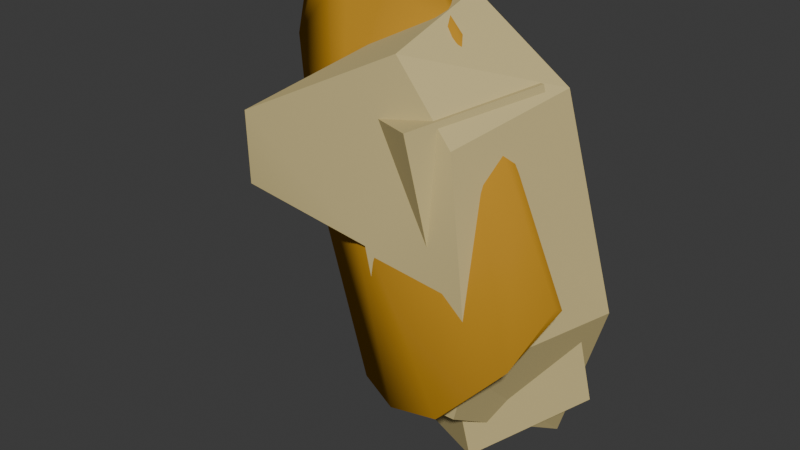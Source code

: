 # Source: hg_leg.blend  (saved by Blender 4.2.67; exported with 4.5.12 LTS)
import bpy
from mathutils import Matrix  # noqa: F401  (used for matrix-valued properties, if any)

bpy.ops.wm.read_factory_settings(use_empty=True)
scene = bpy.context.scene
scene.name = 'Scene'

# ---- collections
col_collection = bpy.data.collections.new('Collection'); scene.collection.children.link(col_collection)

# ---- images (referenced by path relative to the original .blend; pixels are not part of the script)
import os
ASSET_DIR = os.environ.get("B2B_ASSET_DIR", "")  # directory of the original .blend (textures are referenced by path, not embedded)
HERE = os.path.dirname(os.path.abspath(__file__))  # packed textures are extracted next to this script under _unpacked/

def load_image(name, relpath, width, height, colorspace="sRGB"):
    """Load a texture the original file referenced (path relative to the .blend, or extracted next to this script)."""
    p = next((c for c in (os.path.join(HERE, relpath), os.path.join(ASSET_DIR, relpath)) if relpath and os.path.exists(c)), "")
    if p:
        img = bpy.data.images.load(p, check_existing=True)
        img.name = name
    else:  # same state as the original file: an image datablock whose file is absent (Cycles renders it pink)
        img = bpy.data.images.new(name, width, height)
        img.source = "FILE"
        img.filepath = "//" + (relpath or name)
    img.colorspace_settings.name = colorspace
    return img
img_legs_tif = load_image('legs.tif', 'legs.tif', 1024, 1024, 'sRGB')

# ---- materials (node trees are filled in below, after node groups)
mat_tough_floodflesh_combatform = bpy.data.materials.new('tough_floodflesh_combatform')
mat_tough_floodflesh_combatform.diffuse_color = (0.6071, 0.4981, 0.2323, 1.0)
mat_legs = bpy.data.materials.new('legs')
mat_legs.diffuse_color = (0.1015, 0.5259, 0.2905, 1.0)
mat_elite_honor_armor = bpy.data.materials.new('elite_honor_armor')
mat_elite_honor_armor.diffuse_color = (0.5447, 0.2734, 0.02392, 1.0)

# ---- material node trees
mat_legs.use_nodes = True; mat_legs.node_tree.nodes.clear()
_N = mat_legs.node_tree.nodes; _L = mat_legs.node_tree.links
n0 = _N.new('ShaderNodeBsdfPrincipled'); n0.name = 'Principled BSDF'; n0.location = (10, 300)
n1 = _N.new('ShaderNodeOutputMaterial'); n1.name = 'Material Output'; n1.location = (300, 300)
n2 = _N.new('ShaderNodeTexImage'); n2.name = 'Image Texture'; n2.location = (-280, 280)
n2.image = img_legs_tif
_L.new(n0.outputs[0], n1.inputs[0])
_L.new(n2.outputs[0], n0.inputs[0])
n1.is_active_output = True

# ---- world
world_world = bpy.data.worlds.new('World'); scene.world = world_world
world_world.use_nodes = True; world_world.node_tree.nodes.clear()
_N = world_world.node_tree.nodes; _L = world_world.node_tree.links
n0 = _N.new('ShaderNodeOutputWorld'); n0.name = 'World Output'; n0.location = (300, 300)
n1 = _N.new('ShaderNodeBackground'); n1.name = 'Background'; n1.location = (10, 300)
n1.inputs[0].default_value = (0.05088, 0.05088, 0.05088, 1.0)
_L.new(n1.outputs[0], n0.inputs[0])
n0.is_active_output = True
world_world.color = (0.05088, 0.05088, 0.05088)
world_world.sun_shadow_jitter_overblur = 0.0

# ---- meshes
me_phy_right_torso_armor = bpy.data.meshes.new('$phy_right_torso_armor')
me_phy_right_torso_armor.from_pydata([(-0.5, -0.5, -0.5), (-0.5, -0.5, 0.5), (-0.5, 0.5, -0.5), (-0.5, 0.5, 0.5), (0.5, -0.5, -0.5), (0.5, -0.5, 0.5), (0.5, 0.5, -0.5), (0.5, 0.5, 0.5)], [], [(0, 1, 3, 2), (2, 3, 7, 6), (6, 7, 5, 4), (4, 5, 1, 0), (2, 6, 4, 0), (7, 3, 1, 5)])
me_phy_right_torso_armor.materials.append(mat_tough_floodflesh_combatform)
me_phy_right_torso_armor.update()
me_right_torso_armor_base_body = bpy.data.meshes.new('@right_torso_armor_base body')
me_right_torso_armor_base_body.from_pydata([(-0.01687, -4.348, 1.563), (1.861, -4.54, -5.526), (5.341, -4.54, -5.403), (-0.01687, -4.348, 1.563), (5.341, -4.54, -5.403), (6.032, -4.636, -2.619), (-0.01687, -4.348, 1.563), (6.032, -4.636, -2.619), (3.78, -3.143, 6.823), (-0.01687, -4.348, 1.563), (3.78, -3.143, 6.823), (0.5501, -2.856, 10.34), (-0.01687, -4.348, 1.563), (0.5501, -2.856, 10.34), (-7.476, -4.348, 6.267), (-0.01687, -4.348, 1.563), (-7.476, -4.348, 6.267), (-7.353, -4.348, 2.499), (2.115, 1.445, -0.1273), (1.861, 4.77, -11.54), (1.861, -4.54, -5.526), (1.861, -4.54, -5.526), (-0.01687, -4.348, 1.563), (2.115, 1.445, -0.1273), (1.861, 4.77, -11.54), (5.341, 4.77, -11.41), (5.341, -4.54, -5.403), (5.341, -4.54, -5.403), (1.861, -4.54, -5.526), (1.861, 4.77, -11.54), (5.341, 4.77, -11.41), (8.044, 4.13, -2.819), (6.032, -4.636, -2.619), (6.032, -4.636, -2.619), (5.341, -4.54, -5.403), (5.341, 4.77, -11.41), (8.044, 4.13, -2.819), (5.792, 2.723, 8.478), (3.78, -3.143, 6.823), (3.78, -3.143, 6.823), (6.032, -4.636, -2.619), (8.044, 4.13, -2.819), (5.792, 2.723, 8.478), (0.5501, 2.723, 12.0), (0.5501, -2.856, 10.34), (0.5501, -2.856, 10.34), (3.78, -3.143, 6.823), (5.792, 2.723, 8.478), (0.5501, 2.723, 12.0), (-2.135, 2.483, 6.267), (-7.476, -4.348, 6.267), (-7.476, -4.348, 6.267), (0.5501, -2.856, 10.34), (0.5501, 2.723, 12.0), (-2.135, 2.483, 6.267), (-2.448, 2.483, 3.871), (-7.353, -4.348, 2.499), (-7.353, -4.348, 2.499), (-7.476, -4.348, 6.267), (-2.135, 2.483, 6.267), (-2.448, 2.483, 3.871), (2.115, 1.445, -0.1273), (-0.01687, -4.348, 1.563), (-0.01687, -4.348, 1.563), (-7.353, -4.348, 2.499), (-2.448, 2.483, 3.871), (2.115, 1.445, -0.1273), (-2.448, 2.483, 3.871), (-2.135, 2.483, 6.267), (-2.135, 2.483, 6.267), (0.5501, 2.723, 12.0), (5.792, 2.723, 8.478), (2.115, 1.445, -0.1273), (-2.135, 2.483, 6.267), (5.792, 2.723, 8.478), (2.115, 1.445, -0.1273), (5.792, 2.723, 8.478), (8.044, 4.13, -2.819), (2.115, 1.445, -0.1273), (8.044, 4.13, -2.819), (5.341, 4.77, -11.41), (2.115, 1.445, -0.1273), (5.341, 4.77, -11.41), (1.861, 4.77, -11.54)], [], [(0, 1, 2), (3, 4, 5), (6, 7, 8), (9, 10, 11), (12, 13, 14), (15, 16, 17), (18, 19, 20), (21, 22, 23), (24, 25, 26), (27, 28, 29), (30, 31, 32), (33, 34, 35), (36, 37, 38), (39, 40, 41), (42, 43, 44), (45, 46, 47), (48, 49, 50), (51, 52, 53), (54, 55, 56), (57, 58, 59), (60, 61, 62), (63, 64, 65), (66, 67, 68), (69, 70, 71), (72, 73, 74), (75, 76, 77), (78, 79, 80), (81, 82, 83)])
me_right_torso_armor_base_body.polygons.foreach_set('use_smooth', [True] * 28)
_ca = me_right_torso_armor_base_body.color_attributes.new('color', 'FLOAT_COLOR', 'POINT')
_ca.data.foreach_set('color', [0.0, 0.0, 0.0, 1.0, 0.0, 0.0, 0.0, 1.0, 0.0, 0.0, 0.0, 1.0, 0.0, 0.0, 0.0, 1.0, 0.0, 0.0, 0.0, 1.0, 0.0, 0.0, 0.0, 1.0, 0.0, 0.0, 0.0, 1.0, 0.0, 0.0, 0.0, 1.0, 0.0, 0.0, 0.0, 1.0, 0.0, 0.0, 0.0, 1.0, 0.0, 0.0, 0.0, 1.0, 0.0, 0.0, 0.0, 1.0, 0.0, 0.0, 0.0, 1.0, 0.0, 0.0, 0.0, 1.0, 0.0, 0.0, 0.0, 1.0, 0.0, 0.0, 0.0, 1.0, 0.0, 0.0, 0.0, 1.0, 0.0, 0.0, 0.0, 1.0, 0.0, 0.0, 0.0, 1.0, 0.0, 0.0, 0.0, 1.0, 0.0, 0.0, 0.0, 1.0, 0.0, 0.0, 0.0, 1.0, 0.0, 0.0, 0.0, 1.0, 0.0, 0.0, 0.0, 1.0, 0.0, 0.0, 0.0, 1.0, 0.0, 0.0, 0.0, 1.0, 0.0, 0.0, 0.0, 1.0, 0.0, 0.0, 0.0, 1.0, 0.0, 0.0, 0.0, 1.0, 0.0, 0.0, 0.0, 1.0, 0.0, 0.0, 0.0, 1.0, 0.0, 0.0, 0.0, 1.0, 0.0, 0.0, 0.0, 1.0, 0.0, 0.0, 0.0, 1.0, 0.0, 0.0, 0.0, 1.0, 0.0, 0.0, 0.0, 1.0, 0.0, 0.0, 0.0, 1.0, 0.0, 0.0, 0.0, 1.0, 0.0, 0.0, 0.0, 1.0, 0.0, 0.0, 0.0, 1.0, 0.0, 0.0, 0.0, 1.0, 0.0, 0.0, 0.0, 1.0, 0.0, 0.0, 0.0, 1.0, 0.0, 0.0, 0.0, 1.0, 0.0, 0.0, 0.0, 1.0, 0.0, 0.0, 0.0, 1.0, 0.0, 0.0, 0.0, 1.0, 0.0, 0.0, 0.0, 1.0, 0.0, 0.0, 0.0, 1.0, 0.0, 0.0, 0.0, 1.0, 0.0, 0.0, 0.0, 1.0, 0.0, 0.0, 0.0, 1.0, 0.0, 0.0, 0.0, 1.0, 0.0, 0.0, 0.0, 1.0, 0.0, 0.0, 0.0, 1.0, 0.0, 0.0, 0.0, 1.0, 0.0, 0.0, 0.0, 1.0, 0.0, 0.0, 0.0, 1.0, 0.0, 0.0, 0.0, 1.0, 0.0, 0.0, 0.0, 1.0, 0.0, 0.0, 0.0, 1.0, 0.0, 0.0, 0.0, 1.0, 0.0, 0.0, 0.0, 1.0, 0.0, 0.0, 0.0, 1.0, 0.0, 0.0, 0.0, 1.0, 0.0, 0.0, 0.0, 1.0, 0.0, 0.0, 0.0, 1.0, 0.0, 0.0, 0.0, 1.0, 0.0, 0.0, 0.0, 1.0, 0.0, 0.0, 0.0, 1.0, 0.0, 0.0, 0.0, 1.0, 0.0, 0.0, 0.0, 1.0, 0.0, 0.0, 0.0, 1.0, 0.0, 0.0, 0.0, 1.0, 0.0, 0.0, 0.0, 1.0, 0.0, 0.0, 0.0, 1.0, 0.0, 0.0, 0.0, 1.0, 0.0, 0.0, 0.0, 1.0, 0.0, 0.0, 0.0, 1.0, 0.0, 0.0, 0.0, 1.0, 0.0, 0.0, 0.0, 1.0, 0.0, 0.0, 0.0, 1.0, 0.0, 0.0, 0.0, 1.0, 0.0, 0.0, 0.0, 1.0])
me_right_torso_armor_base_body.materials.append(mat_tough_floodflesh_combatform)
me_right_torso_armor_base_body.update()
me_right_torso_armor_base_body.normals_split_custom_set([tuple(v) for v in zip(*[iter([0.05833, -0.9906, 0.1241, -0.0009458, -0.9996, 0.0268, -0.03005, -0.9995, 0.00441, 0.05832, -0.9906, 0.1241, -0.03006, -0.9995, 0.004396, -0.02406, -0.9991, 0.03391, 0.05836, -0.9905, 0.1241, -0.02406, -0.9991, 0.03392, 0.0833, -0.9828, 0.1649, 0.05835, -0.9906, 0.1241, 0.08331, -0.9828, 0.1649, 0.09548, -0.9824, 0.1607, 0.05836, -0.9905, 0.1241, 0.09547, -0.9824, 0.1607, 0.05242, -0.9952, 0.08313, 0.05833, -0.9906, 0.1241, 0.05242, -0.9952, 0.08311, 0.0, -1.0, -3.465e-08, -0.9995, 0.0177, 0.02742, -0.9995, 0.0177, 0.02742, -0.9995, 0.0177, 0.02742, -0.9295, 0.268, -0.2534, -0.9295, 0.268, -0.2534, -0.9295, 0.268, -0.2534, 0.02964, -0.5422, -0.8397, 0.02964, -0.5422, -0.8397, 0.02964, -0.5422, -0.8397, 0.02964, -0.5422, -0.8397, 0.02964, -0.5422, -0.8397, 0.02964, -0.5422, -0.8397, 0.9259, -0.2195, -0.3075, 0.9259, -0.2195, -0.3075, 0.9259, -0.2195, -0.3075, 0.9573, -0.1568, -0.2429, 0.9573, -0.1568, -0.2429, 0.9573, -0.1568, -0.2429, 0.9238, -0.3563, 0.1398, 0.9238, -0.3563, 0.1398, 0.9238, -0.3563, 0.1398, 0.9429, -0.2106, 0.2582, 0.9429, -0.2106, 0.2582, 0.9429, -0.2106, 0.2582, 0.5415, -0.2391, 0.806, 0.5415, -0.2391, 0.806, 0.5415, -0.2391, 0.806, 0.6572, -0.4048, 0.6358, 0.6572, -0.4048, 0.6358, 0.6572, -0.4048, 0.6358, -0.7451, 0.5826, 0.3245, -0.7451, 0.5826, 0.3245, -0.7451, 0.5826, 0.3245, -0.3982, -0.2609, 0.8794, -0.3982, -0.2609, 0.8794, -0.3982, -0.2609, 0.8794, -0.8176, 0.5658, 0.1067, -0.8176, 0.5658, 0.1067, -0.8176, 0.5658, 0.1067, -0.7875, 0.6158, -0.02568, -0.7875, 0.6158, -0.02568, -0.7875, 0.6158, -0.02568, -0.6561, 0.02134, -0.7543, -0.6561, 0.02134, -0.7543, -0.6561, 0.02134, -0.7543, -0.1216, 0.2786, -0.9527, -0.1216, 0.2786, -0.9527, -0.1216, 0.2786, -0.9527, -0.2204, 0.9749, 0.03242, 0.1999, 0.9795, -0.02609, 0.05035, 0.9952, -0.08416, 0.0503, 0.9952, -0.08417, -0.02142, 0.9993, -0.03188, -0.113, 0.9918, -0.0598, -0.2204, 0.9749, 0.03245, 0.05028, 0.9952, -0.08421, -0.113, 0.9918, -0.05985, -0.2205, 0.9748, 0.03246, -0.1131, 0.9918, -0.05979, -0.3614, 0.9239, 0.1254, -0.2205, 0.9749, 0.03249, -0.3614, 0.9239, 0.1254, -0.1143, 0.9613, 0.2505, -0.2204, 0.9749, 0.03248, -0.1142, 0.9613, 0.2506, -0.009882, 0.96, 0.28])] * 3)])
me_l5_elite_l5_base_body_036 = bpy.data.meshes.new('L5_elite_L5 base body.036')
me_l5_elite_l5_base_body_036.from_pydata([(5.578, -5.558, -4.435), (2.472, -4.808, -5.822), (-6.282, -0.4568, 2.026), (5.337, -0.2543, 5.3), (8.388, -0.9134, -0.1696), (7.6, -3.911, -2.269), (-5.786, 1.761, 12.23), (-3.425, 1.439, 11.7), (-6.282, -0.4568, 2.026), (5.578, -5.558, -4.435), (-6.282, -0.4568, 2.026), (-3.425, 1.439, 11.7), (1.642, 0.6145, 10.51), (5.337, -0.2543, 5.3), (7.6, -3.911, -2.269), (-5.786, 1.761, 12.23), (-9.611, 2.293, 7.826), (-8.148, 3.054, 12.71), (-9.611, 2.293, 7.826), (-5.786, 1.761, 12.23), (-6.282, -0.4568, 2.026), (1.642, 0.6145, 10.51), (-3.425, 1.439, 11.7), (-1.35, 2.827, 12.08), (-3.425, 1.439, 11.7), (1.642, 0.6145, 10.51), (5.578, -5.558, -4.435), (2.317, -5.352, -5.677), (-6.325, -1.042, 2.236), (-0.6774, -3.658, -6.158), (1.549, 0.02647, 10.8), (7.922, -4.259, -1.879), (5.335, -0.8863, 5.382), (-6.325, -1.042, 2.236), (2.317, -5.352, -5.677), (-2.32, -3.315, 4.291), (5.595, -6.234, -4.288), (7.922, -4.259, -1.879), (1.549, 0.02647, 10.8), (1.549, 0.02647, 10.8), (-3.404, 0.9119, 11.9), (-2.32, -3.315, 4.291), (-9.781, 1.763, 8.091), (-5.792, 1.157, 12.33), (-8.338, 2.377, 12.74), (-8.338, 2.377, 12.74), (-10.31, 4.736, 12.85), (-10.95, 3.797, 10.95), (-3.404, 0.9119, 11.9), (1.549, 0.02647, 10.8), (-1.244, 2.198, 12.38), (-2.32, -3.315, 4.291), (-3.404, 0.9119, 11.9), (-5.792, 1.157, 12.33), (2.472, -4.808, -5.822), (5.578, -5.558, -4.435), (5.595, -6.234, -4.288), (2.317, -5.352, -5.677), (-0.6774, -3.658, -6.158), (-0.7274, -3.091, -6.414), (7.6, -3.911, -2.269), (8.388, -0.9134, -0.1696), (8.393, -1.467, 0.1216), (7.922, -4.259, -1.879), (5.595, -6.234, -4.288), (5.578, -5.558, -4.435), (8.388, -0.9134, -0.1696), (5.337, -0.2543, 5.3), (5.335, -0.8863, 5.382), (5.335, -0.8863, 5.382), (8.393, -1.467, 0.1216), (8.388, -0.9134, -0.1696), (5.337, -0.2543, 5.3), (1.642, 0.6145, 10.51), (1.549, 0.02647, 10.8), (1.549, 0.02647, 10.8), (5.335, -0.8863, 5.382), (5.337, -0.2543, 5.3), (1.642, 0.6145, 10.51), (-1.35, 2.827, 12.08), (-1.244, 2.198, 12.38), (-1.244, 2.198, 12.38), (1.549, 0.02647, 10.8), (1.642, 0.6145, 10.51), (-1.35, 2.827, 12.08), (-3.425, 1.439, 11.7), (-3.404, 0.9119, 11.9), (-3.404, 0.9119, 11.9), (-1.244, 2.198, 12.38), (-1.35, 2.827, 12.08), (-3.425, 1.439, 11.7), (-5.786, 1.761, 12.23), (-5.792, 1.157, 12.33), (-5.792, 1.157, 12.33), (-3.404, 0.9119, 11.9), (-3.425, 1.439, 11.7), (-5.786, 1.761, 12.23), (-8.148, 3.054, 12.71), (-8.338, 2.377, 12.74), (-8.338, 2.377, 12.74), (-5.792, 1.157, 12.33), (-5.786, 1.761, 12.23), (-8.148, 3.054, 12.71), (-10.08, 5.43, 12.66), (-10.31, 4.736, 12.85), (-10.31, 4.736, 12.85), (-8.338, 2.377, 12.74), (-8.148, 3.054, 12.71), (-9.611, 2.293, 7.826), (-6.282, -0.4568, 2.026), (-6.325, -1.042, 2.236), (-10.95, 3.797, 10.95), (-10.31, 4.736, 12.85), (-10.08, 5.43, 12.66), (-6.282, -0.4568, 2.026), (-0.7274, -3.091, -6.414), (-0.6774, -3.658, -6.158), (-0.6774, -3.658, -6.158), (-6.325, -1.042, 2.236), (-6.282, -0.4568, 2.026), (-9.781, 1.763, 8.091), (-10.82, 4.313, 10.7), (-9.611, 2.293, 7.826), (-10.82, 4.313, 10.7), (-10.08, 5.43, 12.66), (-8.148, 3.054, 12.71), (-10.82, 4.313, 10.7), (-9.781, 1.763, 8.091), (-10.95, 3.797, 10.95), (-2.32, -3.315, 4.291), (-9.781, 1.763, 8.091), (-6.325, -1.042, 2.236), (-8.338, 2.377, 12.74), (-10.95, 3.797, 10.95), (-9.781, 1.763, 8.091), (-10.82, 4.313, 10.7), (-10.95, 3.797, 10.95), (-10.08, 5.43, 12.66), (-9.781, 1.763, 8.091), (-9.611, 2.293, 7.826), (-6.325, -1.042, 2.236), (-9.611, 2.293, 7.826), (-10.82, 4.313, 10.7), (-8.148, 3.054, 12.71), (-2.32, -3.315, 4.291), (5.595, -6.234, -4.288), (1.549, 0.02647, 10.8), (-9.781, 1.763, 8.091), (-2.32, -3.315, 4.291), (-5.792, 1.157, 12.33), (2.472, -4.808, -5.822), (2.317, -5.352, -5.677), (-0.7274, -3.091, -6.414), (5.595, -6.234, -4.288), (-2.32, -3.315, 4.291), (2.317, -5.352, -5.677), (2.317, -5.352, -5.677), (2.472, -4.808, -5.822), (5.595, -6.234, -4.288), (-6.282, -0.4568, 2.026), (2.472, -4.808, -5.822), (-0.7274, -3.091, -6.414), (7.6, -3.911, -2.269), (7.922, -4.259, -1.879), (5.578, -5.558, -4.435), (7.922, -4.259, -1.879), (8.393, -1.467, 0.1216), (5.335, -0.8863, 5.382), (7.922, -4.259, -1.879), (7.6, -3.911, -2.269), (8.393, -1.467, 0.1216), (1.642, 0.6145, 10.51), (7.6, -3.911, -2.269), (5.578, -5.558, -4.435)], [], [(0, 1, 2), (3, 4, 5), (6, 7, 8), (9, 10, 11), (12, 13, 14), (15, 16, 17), (18, 19, 20), (21, 22, 23), (24, 25, 26), (27, 28, 29), (30, 31, 32), (33, 34, 35), (36, 37, 38), (39, 40, 41), (42, 43, 44), (45, 46, 47), (48, 49, 50), (51, 52, 53), (54, 55, 56), (57, 58, 59), (60, 61, 62), (63, 64, 65), (66, 67, 68), (69, 70, 71), (72, 73, 74), (75, 76, 77), (78, 79, 80), (81, 82, 83), (84, 85, 86), (87, 88, 89), (90, 91, 92), (93, 94, 95), (96, 97, 98), (99, 100, 101), (102, 103, 104), (105, 106, 107), (108, 109, 110), (111, 112, 113), (114, 115, 116), (117, 118, 119), (120, 121, 122), (123, 124, 125), (126, 127, 128), (129, 130, 131), (132, 133, 134), (135, 136, 137), (138, 139, 140), (141, 142, 143), (144, 145, 146), (147, 148, 149), (150, 151, 152), (153, 154, 155), (156, 157, 158), (159, 160, 161), (162, 163, 164), (165, 166, 167), (168, 169, 170), (171, 172, 173)])
me_l5_elite_l5_base_body_036.polygons.foreach_set('use_smooth', [True] * 58)
me_l5_elite_l5_base_body_036.polygons.foreach_set('material_index', [1, 1, 1, 1, 1, 1, 1, 1, 1, 1, 1, 1, 1, 1, 1, 1, 1, 1, 1, 1, 1, 1, 1, 1, 1, 1, 1, 1, 1, 1, 1, 1, 1, 1, 1, 1, 1, 1, 1, 1, 1, 1, 1, 1, 1, 1, 1, 1, 1, 1, 1, 1, 1, 1, 1, 1, 1, 1])
_uv = me_l5_elite_l5_base_body_036.uv_layers.new(name='UVMap_0')
_uv.uv.foreach_set('vector', [0.1899, 0.2087, 0.1926, 0.11, 0.5791, 0.01666, 0.4989, 0.3666, 0.334, 0.3674, 0.2249, 0.3072, 0.8284, 0.2039, 0.7832, 0.2537, 0.5791, 0.01666, 0.1899, 0.2087, 0.5791, 0.01666, 0.7832, 0.2537, 0.6775, 0.3576, 0.4989, 0.3666, 0.2249, 0.3072, 0.8284, 0.2039, 0.7703, 0.02692, 0.8855, 0.1559, 0.7703, 0.02692, 0.8284, 0.2039, 0.5791, 0.01666, 0.6775, 0.3576, 0.7832, 0.2537, 0.7887, 0.3148, 0.7832, 0.2537, 0.6775, 0.3576, 0.1899, 0.2087, 0.2634, 0.1203, 0.5836, 0.04372, 0.3085, 0.05219, 0.666, 0.3382, 0.2768, 0.3009, 0.4933, 0.3496, 0.5836, 0.04372, 0.2634, 0.1203, 0.5526, 0.1533, 0.2405, 0.2096, 0.2768, 0.3009, 0.666, 0.3382, 0.666, 0.3382, 0.7636, 0.2436, 0.5526, 0.1533, 0.7774, 0.05226, 0.8071, 0.1961, 0.8607, 0.1481, 0.8607, 0.1481, 0.9102, 0.1132, 0.8708, 0.07058, 0.7636, 0.2436, 0.666, 0.3382, 0.7558, 0.3034, 0.5526, 0.1533, 0.7636, 0.2436, 0.8071, 0.1961, 0.1926, 0.11, 0.1899, 0.2087, 0.2405, 0.2096, 0.2634, 0.1203, 0.3085, 0.05219, 0.2894, 0.01669, 0.2249, 0.3072, 0.334, 0.3674, 0.3367, 0.3478, 0.2768, 0.3009, 0.2405, 0.2096, 0.1899, 0.2087, 0.334, 0.3674, 0.4989, 0.3666, 0.4933, 0.3496, 0.4933, 0.3496, 0.3367, 0.3478, 0.334, 0.3674, 0.4989, 0.3666, 0.6775, 0.3576, 0.666, 0.3382, 0.666, 0.3382, 0.4933, 0.3496, 0.4989, 0.3666, 0.6775, 0.3576, 0.7887, 0.3148, 0.7558, 0.3034, 0.7558, 0.3034, 0.666, 0.3382, 0.6775, 0.3576, 0.7887, 0.3148, 0.7832, 0.2537, 0.7636, 0.2436, 0.7636, 0.2436, 0.7558, 0.3034, 0.7887, 0.3148, 0.7832, 0.2537, 0.8284, 0.2039, 0.8071, 0.1961, 0.8071, 0.1961, 0.7636, 0.2436, 0.7832, 0.2537, 0.8284, 0.2039, 0.8855, 0.1559, 0.8607, 0.1481, 0.8607, 0.1481, 0.8071, 0.1961, 0.8284, 0.2039, 0.8855, 0.1559, 0.9432, 0.0834, 0.9102, 0.1132, 0.9102, 0.1132, 0.8607, 0.1481, 0.8855, 0.1559, 0.7703, 0.02692, 0.5791, 0.01666, 0.5836, 0.04372, 0.8708, 0.07058, 0.9102, 0.1132, 0.9432, 0.0834, 0.5791, 0.01666, 0.2894, 0.01669, 0.3085, 0.05219, 0.3085, 0.05219, 0.5836, 0.04372, 0.5791, 0.01666, 0.7774, 0.05226, 0.8734, 0.03701, 0.7703, 0.02692, 0.8734, 0.03701, 0.9432, 0.0834, 0.8855, 0.1559, 0.8734, 0.03701, 0.7774, 0.05226, 0.8708, 0.07058, 0.5526, 0.1533, 0.7774, 0.05226, 0.5836, 0.04372, 0.8607, 0.1481, 0.8708, 0.07058, 0.7774, 0.05226, 0.8734, 0.03701, 0.8708, 0.07058, 0.9432, 0.0834, 0.7774, 0.05226, 0.7703, 0.02692, 0.5836, 0.04372, 0.7703, 0.02692, 0.8734, 0.03701, 0.8855, 0.1559, 0.5526, 0.1533, 0.2405, 0.2096, 0.666, 0.3382, 0.7774, 0.05226, 0.5526, 0.1533, 0.8071, 0.1961, 0.1926, 0.11, 0.2634, 0.1203, 0.2894, 0.01669, 0.2405, 0.2096, 0.5526, 0.1533, 0.2634, 0.1203, 0.2634, 0.1203, 0.1926, 0.11, 0.2405, 0.2096, 0.5791, 0.01666, 0.1926, 0.11, 0.2894, 0.01669, 0.2249, 0.3072, 0.2768, 0.3009, 0.1899, 0.2087, 0.2768, 0.3009, 0.3367, 0.3478, 0.4933, 0.3496, 0.2768, 0.3009, 0.2249, 0.3072, 0.3367, 0.3478, 0.6775, 0.3576, 0.2249, 0.3072, 0.1899, 0.2087])
me_l5_elite_l5_base_body_036.materials.append(mat_legs)
me_l5_elite_l5_base_body_036.materials.append(mat_elite_honor_armor)
me_l5_elite_l5_base_body_036.update()
me_l5_elite_l5_base_body_036.normals_split_custom_set([tuple(v) for v in zip(*[iter([0.07848, 0.9468, -0.312, 0.3555, 0.9272, -0.1175, 0.2898, 0.9318, -0.2187, -0.5575, 0.67, -0.4903, -0.7209, 0.5146, -0.4641, -0.3937, 0.7996, -0.4534, 0.2683, 0.9345, -0.2342, 0.07345, 0.9028, -0.4238, 0.2897, 0.9318, -0.2187, 0.07852, 0.9468, -0.312, 0.2898, 0.9318, -0.2187, 0.07358, 0.9027, -0.4239, -0.03812, 0.8714, -0.489, -0.5574, 0.6701, -0.4903, -0.3937, 0.7996, -0.4535, 0.2685, 0.9344, -0.2342, 0.4339, 0.8677, -0.2425, 0.5281, 0.7772, -0.3421, 0.4339, 0.8677, -0.2425, 0.2685, 0.9344, -0.2341, 0.2899, 0.9317, -0.2187, -0.03805, 0.8715, -0.489, 0.07349, 0.9028, -0.4238, -0.1357, 0.4447, -0.8853, 0.07346, 0.9027, -0.4239, -0.03804, 0.8715, -0.4889, 0.07838, 0.9468, -0.312, -0.1225, -0.7913, -0.599, -0.7823, -0.567, -0.258, -0.5169, -0.6367, -0.5722, 0.4872, -0.4359, 0.7567, 0.8682, -0.4919, -0.06522, 0.7747, -0.306, 0.5534, -0.7823, -0.567, -0.2579, -0.1225, -0.7913, -0.599, -0.2406, -0.9402, 0.241, 0.4035, -0.8362, -0.3713, 0.8682, -0.4919, -0.06513, 0.4871, -0.4358, 0.7568, 0.4872, -0.4357, 0.7568, -0.02362, -0.4294, 0.9028, -0.2405, -0.9402, 0.2412, -0.8515, -0.5081, -0.1293, -0.06379, -0.5239, 0.8494, -0.2582, -0.5391, 0.8017, -0.2583, -0.5392, 0.8016, -0.597, 0.0535, 0.8004, -0.9598, -0.2544, 0.1183, -0.02354, -0.4295, 0.9027, 0.487, -0.4359, 0.7569, 0.1696, 0.1183, 0.9784, -0.2405, -0.9402, 0.2412, -0.02365, -0.4294, 0.9028, -0.06384, -0.524, 0.8493, 0.1581, -0.2879, -0.9445, 0.5791, -0.1556, -0.8003, 0.4034, -0.8364, -0.3711, -0.1225, -0.7914, -0.5989, -0.5169, -0.6367, -0.5722, -0.5985, -0.3638, -0.7138, 0.8076, 0.05265, -0.5874, 0.9836, 0.08377, 0.1597, 0.9571, -0.1248, 0.2616, 0.8682, -0.492, -0.06491, 0.4034, -0.8364, -0.3712, 0.5793, -0.1556, -0.8001, 0.9836, 0.0838, 0.16, 0.8499, 0.0661, 0.5228, 0.7748, -0.3058, 0.5534, 0.7747, -0.306, 0.5533, 0.9571, -0.1247, 0.2616, 0.9836, 0.08391, 0.1599, 0.8499, 0.06614, 0.5228, 0.7331, 0.2156, 0.6451, 0.487, -0.4359, 0.7568, 0.487, -0.4359, 0.7568, 0.7747, -0.3058, 0.5534, 0.8499, 0.06611, 0.5228, 0.7329, 0.2159, 0.6452, 0.1131, 0.4426, 0.8895, 0.1695, 0.1181, 0.9784, 0.1696, 0.1181, 0.9784, 0.4871, -0.4359, 0.7568, 0.7329, 0.2158, 0.6453, 0.1131, 0.4426, 0.8895, -0.1142, 0.3324, 0.9362, -0.0236, -0.4296, 0.9027, -0.02356, -0.4296, 0.9027, 0.1697, 0.1181, 0.9784, 0.1132, 0.4426, 0.8896, -0.114, 0.3322, 0.9363, 0.2316, 0.1545, 0.9605, -0.0639, -0.5241, 0.8492, -0.0639, -0.524, 0.8493, -0.02367, -0.4296, 0.9027, -0.114, 0.3323, 0.9362, 0.2315, 0.1544, 0.9605, 0.1305, 0.0176, 0.9913, -0.2584, -0.5392, 0.8015, -0.2584, -0.5393, 0.8015, -0.06388, -0.5241, 0.8492, 0.2316, 0.1545, 0.9605, 0.1305, 0.01775, 0.9913, -0.5837, 0.3784, 0.7184, -0.5972, 0.0533, 0.8003, -0.5972, 0.05337, 0.8003, -0.2583, -0.5393, 0.8015, 0.1304, 0.01761, 0.9913, -0.8803, 0.04049, -0.4727, -0.8626, -0.1168, -0.4922, -0.7823, -0.567, -0.258, -0.9598, -0.2545, 0.1183, -0.597, 0.05331, 0.8005, -0.5835, 0.3784, 0.7186, -0.8626, -0.1169, -0.4922, -0.5986, -0.3638, -0.7137, -0.5169, -0.6367, -0.5722, -0.5168, -0.6368, -0.5722, -0.7823, -0.567, -0.258, -0.8626, -0.1168, -0.4922, -0.8514, -0.5083, -0.1291, -0.9762, 0.1924, -0.09978, -0.8803, 0.04063, -0.4727, 0.6187, 0.6782, -0.3966, 0.6565, 0.5226, -0.544, 0.5282, 0.7771, -0.3422, -0.9762, 0.1923, -0.09976, -0.8514, -0.5083, -0.1291, -0.9598, -0.2544, 0.1183, -0.2407, -0.9402, 0.241, -0.8515, -0.5082, -0.1292, -0.7823, -0.567, -0.258, -0.2582, -0.5391, 0.8017, -0.9599, -0.2543, 0.1183, -0.8515, -0.5082, -0.1292, -0.9763, 0.1924, -0.09948, -0.9598, -0.2544, 0.1184, -0.5835, 0.3785, 0.7185, -0.8514, -0.5083, -0.1291, -0.8803, 0.0406, -0.4727, -0.7822, -0.5671, -0.2579, 0.434, 0.8676, -0.2426, 0.6186, 0.6783, -0.3964, 0.5282, 0.7772, -0.3421, -0.2405, -0.9402, 0.2411, 0.4035, -0.8362, -0.3713, 0.4871, -0.4357, 0.7569, -0.8515, -0.5081, -0.1293, -0.2407, -0.9402, 0.2411, -0.06375, -0.5239, 0.8494, 0.1578, -0.2879, -0.9446, -0.1226, -0.7914, -0.5988, -0.5986, -0.3638, -0.7137, 0.4035, -0.8362, -0.3713, -0.2406, -0.9402, 0.2409, -0.1225, -0.7913, -0.599, -0.1227, -0.7914, -0.5988, 0.1581, -0.2879, -0.9445, 0.4035, -0.8364, -0.3711, 0.2899, 0.9318, -0.2186, 0.3556, 0.9272, -0.1174, 0.468, 0.8831, 0.03237, 0.8076, 0.05254, -0.5875, 0.8682, -0.492, -0.06493, 0.5793, -0.1555, -0.8002, 0.8682, -0.492, -0.06513, 0.9571, -0.1248, 0.2616, 0.7747, -0.306, 0.5533, 0.8681, -0.492, -0.065, 0.8076, 0.05275, -0.5873, 0.957, -0.1248, 0.2618, -0.03824, 0.8715, -0.489, -0.3935, 0.7997, -0.4534, 0.07829, 0.9468, -0.3121])] * 3)])
arm_armature = bpy.data.armatures.new('Armature')  # bones are not reproduced

# ---- objects
ob_armature = bpy.data.objects.new('Armature', arm_armature)
ob_ground_point01 = bpy.data.objects.new('#ground_point01', None)
ob_phy_right_torso_armor = bpy.data.objects.new('$phy_right_torso_armor', me_phy_right_torso_armor)
ob_right_torso_armor_base_body = bpy.data.objects.new('@right_torso_armor_base body', me_right_torso_armor_base_body)
ob_hg_thigh_armor_extra = bpy.data.objects.new('hg thigh_armor_extra', me_l5_elite_l5_base_body_036)

# ---- transforms, parenting, visibility, modifiers, constraints
ob_armature.location = (0.0, 0.0, 0.0)
ob_ground_point01.parent = ob_armature
ob_ground_point01.location = (0.0, -1.0, -2.604e-07)
ob_ground_point01.scale = (-1.0, -1.0, -1.0)
ob_ground_point01.empty_display_type = 'ARROWS'
ob_phy_right_torso_armor.parent = ob_armature
ob_phy_right_torso_armor.location = (2.837, 0.4924, -0.1727)
ob_phy_right_torso_armor.rotation_euler = (0.1623, -0.1071, -0.4445)
ob_phy_right_torso_armor.scale = (5.053, 6.85, 16.62)
ob_right_torso_armor_base_body.parent = ob_armature
ob_right_torso_armor_base_body.location = (0.0, 0.0, 0.0)
_vg = ob_right_torso_armor_base_body.vertex_groups.new(name='frame right_torso_armor')
_vg.add([0, 1, 2, 3, 4, 5, 6, 7, 8, 9, 10, 11, 12, 13, 14, 15, 16, 17, 18, 19, 20, 21, 22, 23, 24, 25, 26, 27, 28, 29, 30, 31, 32, 33, 34, 35, 36, 37, 38, 39, 40, 41, 42, 43, 44, 45, 46, 47, 48, 49, 50, 51, 52, 53, 54, 55, 56, 57, 58, 59, 60, 61, 62, 63, 64, 65, 66, 67, 68, 69, 70, 71, 72, 73, 74, 75, 76, 77, 78, 79, 80, 81, 82, 83], 1.0, 'REPLACE')
_m = ob_right_torso_armor_base_body.modifiers.new('Armature', 'ARMATURE')
_m.object = ob_armature
ob_hg_thigh_armor_extra.parent = ob_armature
ob_hg_thigh_armor_extra.location = (0.0, 0.0, 0.0)
_vg = ob_hg_thigh_armor_extra.vertex_groups.new(name='frame right_torso_armor')
_vg.add([0, 1, 2, 3, 4, 5, 6, 7, 8, 9, 10, 11, 12, 13, 14, 15, 16, 17, 18, 19, 20, 21, 22, 23, 24, 25, 26, 27, 28, 29, 30, 31, 32, 33, 34, 35, 36, 37, 38, 39, 40, 41, 42, 43, 44, 45, 46, 47, 48, 49, 50, 51, 52, 53, 54, 55, 56, 57, 58, 59, 60, 61, 62, 63, 64, 65, 66, 67, 68, 69, 70, 71, 72, 73, 74, 75, 76, 77, 78, 79, 80, 81, 82, 83, 84, 85, 86, 87, 88, 89, 90, 91, 92, 93, 94, 95, 96, 97, 98, 99, 100, 101, 102, 103, 104, 105, 106, 107, 108, 109, 110, 111, 112, 113, 114, 115, 116, 117, 118, 119, 120, 121, 122, 123, 124, 125, 126, 127, 128, 129, 130, 131, 132, 133, 134, 135, 136, 137, 138, 139, 140, 141, 142, 143, 144, 145, 146, 147, 148, 149, 150, 151, 152, 153, 154, 155, 156, 157, 158, 159, 160, 161, 162, 163, 164, 165, 166, 167, 168, 169, 170, 171, 172, 173], 1.0, 'REPLACE')
_m = ob_hg_thigh_armor_extra.modifiers.new('Armature', 'ARMATURE')
_m = ob_hg_thigh_armor_extra.modifiers.new('Armature.001', 'ARMATURE')
_m = ob_hg_thigh_armor_extra.modifiers.new('Triangulate', 'TRIANGULATE')
_m.keep_custom_normals = True
_m = ob_hg_thigh_armor_extra.modifiers.new('EdgeSplit', 'EDGE_SPLIT')
_m.use_edge_angle = False
_m = ob_hg_thigh_armor_extra.modifiers.new('Armature.002', 'ARMATURE')
_m.object = ob_armature

# ---- collection membership
col_collection.objects.link(ob_armature)
col_collection.objects.link(ob_ground_point01)
col_collection.objects.link(ob_phy_right_torso_armor)
col_collection.objects.link(ob_right_torso_armor_base_body)
col_collection.objects.link(ob_hg_thigh_armor_extra)

# ---- scene / render settings (as saved in the file)
scene.frame_start = 1; scene.frame_end = 250; scene.frame_set(1)
scene.render.engine = 'BLENDER_EEVEE_NEXT'
bpy.context.view_layer.update()

# ---- added for rendering (the .blend has no active camera and no usable light): camera, sun
cam_auto = bpy.data.cameras.new('AutoCamera')
cam_auto.lens = 50.0
cam_auto.sensor_width = 36.0
cam_auto.clip_end = 1000.0
ob_auto_camera = bpy.data.objects.new('AutoCamera', cam_auto)
scene.collection.objects.link(ob_auto_camera)
ob_auto_camera.location = (29.4912, -37.2954, 25.2684)
ob_auto_camera.rotation_euler = (1.09748, -7.21219e-08, 0.694738)
scene.camera = ob_auto_camera
light_auto_sun = bpy.data.lights.new('AutoSun', 'SUN')
light_auto_sun.energy = 3.0
light_auto_sun.angle = 0.0523599
ob_auto_sun = bpy.data.objects.new('AutoSun', light_auto_sun)
scene.collection.objects.link(ob_auto_sun)
ob_auto_sun.rotation_euler = (0.872665, 0.174533, 0.523599)
bpy.context.view_layer.update()
